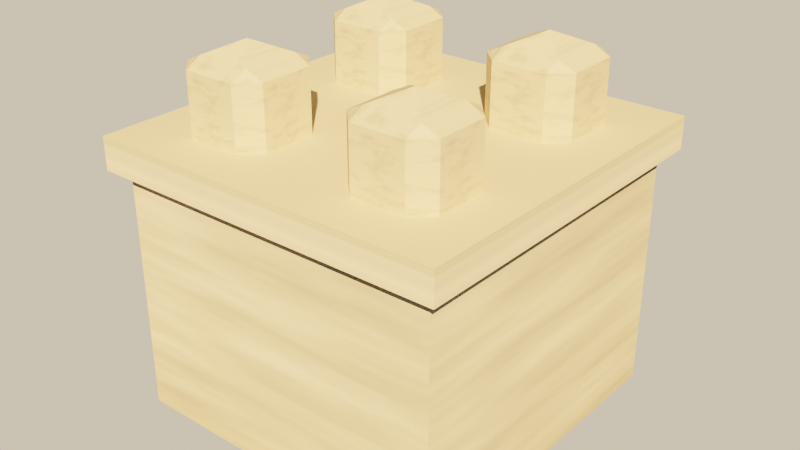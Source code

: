 # Source: source.blend  (saved by Blender 5.2.45; exported with 4.5.12 LTS)
import bpy
from mathutils import Matrix  # noqa: F401  (used for matrix-valued properties, if any)

bpy.ops.wm.read_factory_settings(use_empty=True)
scene = bpy.context.scene
scene.name = 'Scene'

# ---- images (referenced by path relative to the original .blend; pixels are not part of the script)
import os
ASSET_DIR = os.environ.get("B2B_ASSET_DIR", "")  # directory of the original .blend (textures are referenced by path, not embedded)
HERE = os.path.dirname(os.path.abspath(__file__))  # packed textures are extracted next to this script under _unpacked/

def load_image(name, relpath, width, height, colorspace="sRGB"):
    """Load a texture the original file referenced (path relative to the .blend, or extracted next to this script)."""
    p = next((c for c in (os.path.join(HERE, relpath), os.path.join(ASSET_DIR, relpath)) if relpath and os.path.exists(c)), "")
    if p:
        img = bpy.data.images.load(p, check_existing=True)
        img.name = name
    else:  # same state as the original file: an image datablock whose file is absent (Cycles renders it pink)
        img = bpy.data.images.new(name, width, height)
        img.source = "FILE"
        img.filepath = "//" + (relpath or name)
    img.colorspace_settings.name = colorspace
    return img
img_wall_stone_tex = load_image('wall_stone_tex', '_unpacked/wall_stone_tex.6a9fd6d0.png', 512, 512, 'sRGB')
img_deck_stone_tex = load_image('deck_stone_tex', '_unpacked/deck_stone_tex.d178dea0.png', 512, 512, 'sRGB')
img_merlons_stone_tex = load_image('merlons_stone_tex', '_unpacked/merlons_stone_tex.f565c6ee.png', 512, 512, 'sRGB')

# ---- materials (node trees are filled in below, after node groups)
mat_wall_stone = bpy.data.materials.new('wall_stone')
mat_deck_stone = bpy.data.materials.new('deck_stone')
mat_merlons_stone = bpy.data.materials.new('merlons_stone')

# ---- material node trees
mat_wall_stone.use_nodes = True; mat_wall_stone.node_tree.nodes.clear()
_N = mat_wall_stone.node_tree.nodes; _L = mat_wall_stone.node_tree.links
n0 = _N.new('ShaderNodeBsdfPrincipled'); n0.name = 'Principled BSDF'; n0.location = (-200, 100)
n0.inputs[2].default_value = 1.0
n0.inputs[10].default_value = 0.005
n1 = _N.new('ShaderNodeOutputMaterial'); n1.name = 'Material Output'; n1.location = (200, 100)
n2 = _N.new('ShaderNodeTexImage'); n2.name = 'Image Texture'; n2.location = (0, 0)
n2.image = img_wall_stone_tex
_L.new(n0.outputs[0], n1.inputs[0])
_L.new(n2.outputs[0], n0.inputs[0])
n1.is_active_output = True
mat_deck_stone.use_nodes = True; mat_deck_stone.node_tree.nodes.clear()
_N = mat_deck_stone.node_tree.nodes; _L = mat_deck_stone.node_tree.links
n0 = _N.new('ShaderNodeBsdfPrincipled'); n0.name = 'Principled BSDF'; n0.location = (-200, 100)
n0.inputs[2].default_value = 1.0
n0.inputs[10].default_value = 0.005
n1 = _N.new('ShaderNodeOutputMaterial'); n1.name = 'Material Output'; n1.location = (200, 100)
n2 = _N.new('ShaderNodeTexImage'); n2.name = 'Image Texture'; n2.location = (0, 0)
n2.image = img_deck_stone_tex
n3 = _N.new('ShaderNodeMix'); n3.name = 'Mix'; n3.location = (0, 0)
n3.data_type = 'RGBA'
n3.blend_type = 'MULTIPLY'
n3.inputs[0].default_value = 1.0
n3.inputs[6].default_value = (0.807, 0.6724, 0.4342, 1.0)
_L.new(n0.outputs[0], n1.inputs[0])
_L.new(n2.outputs[0], n3.inputs[7])
_L.new(n3.outputs[2], n0.inputs[0])
n1.is_active_output = True
mat_merlons_stone.use_nodes = True; mat_merlons_stone.node_tree.nodes.clear()
_N = mat_merlons_stone.node_tree.nodes; _L = mat_merlons_stone.node_tree.links
n0 = _N.new('ShaderNodeBsdfPrincipled'); n0.name = 'Principled BSDF'; n0.location = (-200, 100)
n0.inputs[2].default_value = 1.0
n0.inputs[10].default_value = 0.005
n1 = _N.new('ShaderNodeOutputMaterial'); n1.name = 'Material Output'; n1.location = (200, 100)
n2 = _N.new('ShaderNodeTexImage'); n2.name = 'Image Texture'; n2.location = (0, 0)
n2.image = img_merlons_stone_tex
n3 = _N.new('ShaderNodeMix'); n3.name = 'Mix'; n3.location = (0, 0)
n3.data_type = 'RGBA'
n3.blend_type = 'MULTIPLY'
n3.inputs[0].default_value = 1.0
n3.inputs[6].default_value = (0.807, 0.6724, 0.4342, 1.0)
_L.new(n0.outputs[0], n1.inputs[0])
_L.new(n2.outputs[0], n3.inputs[7])
_L.new(n3.outputs[2], n0.inputs[0])
n1.is_active_output = True

# ---- world
world_game_world = bpy.data.worlds.new('game_world'); scene.world = world_game_world
world_game_world.use_nodes = True; world_game_world.node_tree.nodes.clear()
_N = world_game_world.node_tree.nodes; _L = world_game_world.node_tree.links
n0 = _N.new('ShaderNodeBackground'); n0.name = 'Background'; n0.location = (-200, 100)
n0.inputs[0].default_value = (0.5149, 0.5457, 0.5079, 1.0)
n0.inputs[1].default_value = 0.16
n1 = _N.new('ShaderNodeOutputWorld'); n1.name = 'World Output'; n1.location = (200, 100)
n2 = _N.new('ShaderNodeBackground'); n2.name = 'Background.001'; n2.location = (0, 0)
n2.inputs[0].default_value = (0.9301, 0.7682, 0.5271, 1.0)
n3 = _N.new('ShaderNodeLightPath'); n3.name = 'Light Path'; n3.location = (0, 0)
n4 = _N.new('ShaderNodeMixShader'); n4.name = 'Mix Shader'; n4.location = (0, 0)
_L.new(n0.outputs[0], n4.inputs[1])
_L.new(n2.outputs[0], n4.inputs[2])
_L.new(n3.outputs[0], n4.inputs[0])
_L.new(n4.outputs[0], n1.inputs[0])
n1.is_active_output = True

# ---- lights
light_game_sun = bpy.data.lights.new('game_sun', 'SUN')
light_game_sun.color = (1.0, 0.6445, 0.3372)
light_game_sun.angle = 0.02
light_game_sun.energy = 13.6

# ---- meshes
me_wall = bpy.data.meshes.new('wall')
me_wall.from_pydata([(-0.46, -0.46, 0.0), (-0.5, -0.5, 0.68), (-0.5, -0.5, 0.75), (-0.46, 0.46, 0.0), (-0.5, 0.5, 0.68), (-0.5, 0.5, 0.75), (0.46, -0.46, 0.0), (0.5, -0.5, 0.68), (0.5, -0.5, 0.75), (0.46, 0.46, 0.0), (0.5, 0.5, 0.68), (0.5, 0.5, 0.75), (-0.46, -0.46, 0.68), (-0.46, 0.46, 0.68), (0.46, 0.46, 0.68), (0.46, -0.46, 0.68)], [], [(3, 0, 12, 13), (9, 3, 13, 14), (15, 6, 9, 14), (12, 0, 6, 15), (3, 9, 6, 0), (1, 2, 5, 4), (4, 5, 11, 10), (10, 11, 8, 7), (7, 8, 2, 1), (12, 1, 4, 10, 7, 15, 14, 13), (7, 1, 12, 15), (11, 5, 2, 8)])
_uv = me_wall.uv_layers.new(name='UVMap')
_uv.uv.foreach_set('vector', [0.46, 0.0, 0.54, 0.0, 0.54, 0.9067, 0.46, 0.9067, 0.46, 0.0, 0.54, 0.0, 0.54, 0.9067, 0.46, 0.9067, 0.54, 0.9067, 0.54, 0.0, 0.46, 0.0, 0.46, 0.9067, 0.54, 0.9067, 0.54, 0.0, 0.46, 0.0, 0.46, 0.9067, 0.54, 0.0, 0.46, 0.0, 0.46, 0.0, 0.54, 0.0, 0.5, 0.9067, 0.5, 1.0, 0.5, 1.0, 0.5, 0.9067, 0.5, 0.9067, 0.5, 1.0, 0.5, 1.0, 0.5, 0.9067, 0.5, 0.9067, 0.5, 1.0, 0.5, 1.0, 0.5, 0.9067, 0.5, 0.9067, 0.5, 1.0, 0.5, 1.0, 0.5, 0.9067, 0.54, 0.9067, 0.5, 0.9067, 0.5, 0.9067, 0.5, 0.9067, 0.5, 0.9067, 0.46, 0.9067, 0.46, 0.9067, 0.54, 0.9067, 0.5, 0.9067, 0.5, 0.9067, 0.54, 0.9067, 0.46, 0.9067, 0.5, 1.0, 0.5, 1.0, 0.5, 1.0, 0.5, 1.0])
me_wall.materials.append(mat_wall_stone)
me_wall.update()
me_deck = bpy.data.meshes.new('deck')
me_deck.from_pydata([(-0.5, -0.5, 0.75), (-0.5, -0.5, 0.77), (-0.5, 0.5, 0.75), (-0.5, 0.5, 0.77), (0.5, -0.5, 0.75), (0.5, -0.5, 0.77), (0.5, 0.5, 0.75), (0.5, 0.5, 0.77)], [], [(0, 1, 3, 2), (2, 3, 7, 6), (6, 7, 5, 4), (4, 5, 1, 0), (2, 6, 4, 0), (7, 3, 1, 5)])
_uv = me_deck.uv_layers.new(name='UVMap')
_uv.uv.foreach_set('vector', [0.5, 0.0, 0.5, 1.0, 0.5, 1.0, 0.5, 0.0, 0.5, 0.0, 0.5, 1.0, 0.5, 1.0, 0.5, 0.0, 0.5, 0.0, 0.5, 1.0, 0.5, 1.0, 0.5, 0.0, 0.5, 0.0, 0.5, 1.0, 0.5, 1.0, 0.5, 0.0, 0.5, 0.0, 0.5, 0.0, 0.5, 0.0, 0.5, 0.0, 0.5, 1.0, 0.5, 1.0, 0.5, 1.0, 0.5, 1.0])
me_deck.materials.append(mat_deck_stone)
me_deck.update()
me_merlons = bpy.data.meshes.new('merlons')
me_merlons.from_pydata([(-0.25, -0.25, 1.0), (-0.25, 0.25, 1.0), (0.25, -0.25, 1.0), (0.25, 0.25, 1.0), (-0.325, -0.375, 0.77), (-0.375, -0.325, 0.77), (-0.375, -0.325, 0.94), (-0.325, -0.375, 0.94), (-0.3277, -0.3277, 0.9627), (-0.375, -0.175, 0.77), (-0.325, -0.125, 0.77), (-0.325, -0.125, 0.94), (-0.375, -0.175, 0.94), (-0.3277, -0.1723, 0.9627), (-0.125, -0.325, 0.77), (-0.175, -0.375, 0.77), (-0.175, -0.375, 0.94), (-0.125, -0.325, 0.94), (-0.1723, -0.3277, 0.9627), (-0.175, -0.125, 0.77), (-0.125, -0.175, 0.77), (-0.125, -0.175, 0.94), (-0.175, -0.125, 0.94), (-0.1723, -0.1723, 0.9627), (-0.325, 0.125, 0.77), (-0.375, 0.175, 0.77), (-0.375, 0.175, 0.94), (-0.325, 0.125, 0.94), (-0.3277, 0.1723, 0.9627), (-0.375, 0.325, 0.77), (-0.325, 0.375, 0.77), (-0.325, 0.375, 0.94), (-0.375, 0.325, 0.94), (-0.3277, 0.3277, 0.9627), (-0.125, 0.175, 0.77), (-0.175, 0.125, 0.77), (-0.175, 0.125, 0.94), (-0.125, 0.175, 0.94), (-0.1723, 0.1723, 0.9627), (-0.175, 0.375, 0.77), (-0.125, 0.325, 0.77), (-0.125, 0.325, 0.94), (-0.175, 0.375, 0.94), (-0.1723, 0.3277, 0.9627), (0.175, -0.375, 0.77), (0.125, -0.325, 0.77), (0.125, -0.325, 0.94), (0.175, -0.375, 0.94), (0.1723, -0.3277, 0.9627), (0.125, -0.175, 0.77), (0.175, -0.125, 0.77), (0.175, -0.125, 0.94), (0.125, -0.175, 0.94), (0.1723, -0.1723, 0.9627), (0.375, -0.325, 0.77), (0.325, -0.375, 0.77), (0.325, -0.375, 0.94), (0.375, -0.325, 0.94), (0.3277, -0.3277, 0.9627), (0.325, -0.125, 0.77), (0.375, -0.175, 0.77), (0.375, -0.175, 0.94), (0.325, -0.125, 0.94), (0.3277, -0.1723, 0.9627), (0.175, 0.125, 0.77), (0.125, 0.175, 0.77), (0.125, 0.175, 0.94), (0.175, 0.125, 0.94), (0.1723, 0.1723, 0.9627), (0.125, 0.325, 0.77), (0.175, 0.375, 0.77), (0.175, 0.375, 0.94), (0.125, 0.325, 0.94), (0.1723, 0.3277, 0.9627), (0.375, 0.175, 0.77), (0.325, 0.125, 0.77), (0.325, 0.125, 0.94), (0.375, 0.175, 0.94), (0.3277, 0.1723, 0.9627), (0.325, 0.375, 0.77), (0.375, 0.325, 0.77), (0.375, 0.325, 0.94), (0.325, 0.375, 0.94), (0.3277, 0.3277, 0.9627)], [], [(6, 7, 8), (11, 12, 13), (16, 17, 18), (21, 22, 23), (26, 27, 28), (31, 32, 33), (36, 37, 38), (41, 42, 43), (46, 47, 48), (51, 52, 53), (56, 57, 58), (61, 62, 63), (66, 67, 68), (71, 72, 73), (76, 77, 78), (81, 82, 83), (4, 7, 6, 5), (11, 10, 9, 12), (21, 20, 19, 22), (16, 15, 14, 17), (24, 27, 26, 25), (31, 30, 29, 32), (41, 40, 39, 42), (36, 35, 34, 37), (44, 47, 46, 45), (51, 50, 49, 52), (61, 60, 59, 62), (56, 55, 54, 57), (64, 67, 66, 65), (71, 70, 69, 72), (81, 80, 79, 82), (76, 75, 74, 77), (9, 10, 19, 20, 14, 15, 4, 5), (5, 6, 12, 9), (15, 16, 7, 4), (8, 7, 16, 18, 0), (13, 12, 6, 8, 0), (10, 11, 22, 19), (23, 22, 11, 13, 0), (20, 21, 17, 14), (18, 17, 21, 23, 0), (29, 30, 39, 40, 34, 35, 24, 25), (25, 26, 32, 29), (35, 36, 27, 24), (28, 27, 36, 38, 1), (33, 32, 26, 28, 1), (30, 31, 42, 39), (43, 42, 31, 33, 1), (40, 41, 37, 34), (38, 37, 41, 43, 1), (49, 50, 59, 60, 54, 55, 44, 45), (45, 46, 52, 49), (55, 56, 47, 44), (48, 47, 56, 58, 2), (53, 52, 46, 48, 2), (50, 51, 62, 59), (63, 62, 51, 53, 2), (60, 61, 57, 54), (58, 57, 61, 63, 2), (69, 70, 79, 80, 74, 75, 64, 65), (65, 66, 72, 69), (75, 76, 67, 64), (68, 67, 76, 78, 3), (73, 72, 66, 68, 3), (70, 71, 82, 79), (83, 82, 71, 73, 3), (80, 81, 77, 74), (78, 77, 81, 83, 3)])
_uv = me_merlons.uv_layers.new(name='UVMap')
_uv.uv.foreach_set('vector', [0.625, 0.7391, 0.675, 0.7391, 0.6723, 0.8379, 0.675, 0.7391, 0.625, 0.7391, 0.6723, 0.8379, 0.825, 0.7391, 0.875, 0.7391, 0.8277, 0.8379, 0.875, 0.7391, 0.825, 0.7391, 0.8277, 0.8379, 0.625, 0.7391, 0.675, 0.7391, 0.6723, 0.8379, 0.675, 0.7391, 0.625, 0.7391, 0.6723, 0.8379, 0.825, 0.7391, 0.875, 0.7391, 0.8277, 0.8379, 0.875, 0.7391, 0.825, 0.7391, 0.8277, 0.8379, 0.125, 0.7391, 0.175, 0.7391, 0.1723, 0.8379, 0.175, 0.7391, 0.125, 0.7391, 0.1723, 0.8379, 0.325, 0.7391, 0.375, 0.7391, 0.3277, 0.8379, 0.375, 0.7391, 0.325, 0.7391, 0.3277, 0.8379, 0.125, 0.7391, 0.175, 0.7391, 0.1723, 0.8379, 0.175, 0.7391, 0.125, 0.7391, 0.1723, 0.8379, 0.325, 0.7391, 0.375, 0.7391, 0.3277, 0.8379, 0.375, 0.7391, 0.325, 0.7391, 0.3277, 0.8379, 0.625, 0.0, 0.625, 0.7391, 0.675, 0.7391, 0.675, 0.0, 0.875, 0.7391, 0.875, 0.0, 0.825, 0.0, 0.825, 0.7391, 0.825, 0.7391, 0.825, 0.0, 0.875, 0.0, 0.875, 0.7391, 0.625, 0.7391, 0.625, 0.0, 0.675, 0.0, 0.675, 0.7391, 0.125, 0.0, 0.125, 0.7391, 0.175, 0.7391, 0.175, 0.0, 0.375, 0.7391, 0.375, 0.0, 0.325, 0.0, 0.325, 0.7391, 0.325, 0.7391, 0.325, 0.0, 0.375, 0.0, 0.375, 0.7391, 0.125, 0.7391, 0.125, 0.0, 0.175, 0.0, 0.175, 0.7391, 0.625, 0.0, 0.625, 0.7391, 0.675, 0.7391, 0.675, 0.0, 0.875, 0.7391, 0.875, 0.0, 0.825, 0.0, 0.825, 0.7391, 0.825, 0.7391, 0.825, 0.0, 0.875, 0.0, 0.875, 0.7391, 0.625, 0.7391, 0.625, 0.0, 0.675, 0.0, 0.675, 0.7391, 0.125, 0.0, 0.125, 0.7391, 0.175, 0.7391, 0.175, 0.0, 0.375, 0.7391, 0.375, 0.0, 0.325, 0.0, 0.325, 0.7391, 0.325, 0.7391, 0.325, 0.0, 0.375, 0.0, 0.375, 0.7391, 0.125, 0.7391, 0.125, 0.0, 0.175, 0.0, 0.175, 0.7391, 0.625, 0.0, 0.675, 0.0, 0.825, 0.0, 0.875, 0.0, 0.875, 0.0, 0.825, 0.0, 0.675, 0.0, 0.625, 0.0, 0.675, 0.0, 0.675, 0.7391, 0.825, 0.7391, 0.825, 0.0, 0.825, 0.0, 0.825, 0.7391, 0.675, 0.7391, 0.675, 0.0, 0.6723, 0.8379, 0.675, 0.7391, 0.825, 0.7391, 0.8277, 0.8379, 0.75, 1.0, 0.6723, 0.8379, 0.625, 0.7391, 0.625, 0.7391, 0.6723, 0.8379, 0.75, 1.0, 0.675, 0.0, 0.675, 0.7391, 0.825, 0.7391, 0.825, 0.0, 0.8277, 0.8379, 0.825, 0.7391, 0.675, 0.7391, 0.6723, 0.8379, 0.75, 1.0, 0.825, 0.0, 0.825, 0.7391, 0.675, 0.7391, 0.675, 0.0, 0.8277, 0.8379, 0.875, 0.7391, 0.875, 0.7391, 0.8277, 0.8379, 0.75, 1.0, 0.625, 0.0, 0.675, 0.0, 0.825, 0.0, 0.875, 0.0, 0.875, 0.0, 0.825, 0.0, 0.675, 0.0, 0.625, 0.0, 0.175, 0.0, 0.175, 0.7391, 0.325, 0.7391, 0.325, 0.0, 0.825, 0.0, 0.825, 0.7391, 0.675, 0.7391, 0.675, 0.0, 0.6723, 0.8379, 0.675, 0.7391, 0.825, 0.7391, 0.8277, 0.8379, 0.75, 1.0, 0.6723, 0.8379, 0.625, 0.7391, 0.625, 0.7391, 0.6723, 0.8379, 0.75, 1.0, 0.675, 0.0, 0.675, 0.7391, 0.825, 0.7391, 0.825, 0.0, 0.8277, 0.8379, 0.825, 0.7391, 0.675, 0.7391, 0.6723, 0.8379, 0.75, 1.0, 0.325, 0.0, 0.325, 0.7391, 0.175, 0.7391, 0.175, 0.0, 0.8277, 0.8379, 0.875, 0.7391, 0.875, 0.7391, 0.8277, 0.8379, 0.75, 1.0, 0.125, 0.0, 0.175, 0.0, 0.325, 0.0, 0.375, 0.0, 0.375, 0.0, 0.325, 0.0, 0.175, 0.0, 0.125, 0.0, 0.675, 0.0, 0.675, 0.7391, 0.825, 0.7391, 0.825, 0.0, 0.325, 0.0, 0.325, 0.7391, 0.175, 0.7391, 0.175, 0.0, 0.1723, 0.8379, 0.175, 0.7391, 0.325, 0.7391, 0.3277, 0.8379, 0.25, 1.0, 0.1723, 0.8379, 0.125, 0.7391, 0.125, 0.7391, 0.1723, 0.8379, 0.25, 1.0, 0.175, 0.0, 0.175, 0.7391, 0.325, 0.7391, 0.325, 0.0, 0.3277, 0.8379, 0.325, 0.7391, 0.175, 0.7391, 0.1723, 0.8379, 0.25, 1.0, 0.825, 0.0, 0.825, 0.7391, 0.675, 0.7391, 0.675, 0.0, 0.3277, 0.8379, 0.375, 0.7391, 0.375, 0.7391, 0.3277, 0.8379, 0.25, 1.0, 0.125, 0.0, 0.175, 0.0, 0.325, 0.0, 0.375, 0.0, 0.375, 0.0, 0.325, 0.0, 0.175, 0.0, 0.125, 0.0, 0.175, 0.0, 0.175, 0.7391, 0.325, 0.7391, 0.325, 0.0, 0.325, 0.0, 0.325, 0.7391, 0.175, 0.7391, 0.175, 0.0, 0.1723, 0.8379, 0.175, 0.7391, 0.325, 0.7391, 0.3277, 0.8379, 0.25, 1.0, 0.1723, 0.8379, 0.125, 0.7391, 0.125, 0.7391, 0.1723, 0.8379, 0.25, 1.0, 0.175, 0.0, 0.175, 0.7391, 0.325, 0.7391, 0.325, 0.0, 0.3277, 0.8379, 0.325, 0.7391, 0.175, 0.7391, 0.1723, 0.8379, 0.25, 1.0, 0.325, 0.0, 0.325, 0.7391, 0.175, 0.7391, 0.175, 0.0, 0.3277, 0.8379, 0.375, 0.7391, 0.375, 0.7391, 0.3277, 0.8379, 0.25, 1.0])
me_merlons.materials.append(mat_merlons_stone)
me_merlons.update()

# ---- objects
ob_wall = bpy.data.objects.new('wall', me_wall)
ob_deck = bpy.data.objects.new('deck', me_deck)
ob_merlons = bpy.data.objects.new('merlons', me_merlons)
ob_game_sun = bpy.data.objects.new('game_sun', light_game_sun)

# ---- transforms, parenting, visibility, modifiers, constraints
ob_wall.location = (0.0, 0.0, 0.0)
ob_deck.location = (0.0, 0.0, 0.0)
ob_merlons.location = (0.0, 0.0, 0.0)
ob_game_sun.location = (0.0, 0.0, 0.0)
ob_game_sun.rotation_euler = (0.9076, 3.002e-09, 0.6981)

# ---- collection membership
scene.collection.objects.link(ob_wall)
scene.collection.objects.link(ob_deck)
scene.collection.objects.link(ob_merlons)
scene.collection.objects.link(ob_game_sun)

# ---- scene / render settings (as saved in the file)
scene.frame_start = 1; scene.frame_end = 250; scene.frame_set(1)
scene.render.engine = 'BLENDER_EEVEE_NEXT'
scene.render.resolution_x = 1280
scene.render.resolution_y = 720
scene.render.bake_bias = 0.0
scene.render.bake_samples = 0
scene.render.compositor_device = 'GPU'
scene.eevee.use_volume_custom_range = False
scene.eevee.fast_gi_thickness_near = 0.1
scene.eevee.fast_gi_thickness_far = 0.0
scene.eevee.ray_tracing_options.screen_trace_thickness = 0.1
scene.view_settings.view_transform = 'Filmic'
scene.view_settings.exposure = -0.04394
bpy.context.view_layer.update()

# ---- added for rendering (the .blend has no active camera): camera
cam_auto = bpy.data.cameras.new('AutoCamera')
cam_auto.lens = 50.0
cam_auto.sensor_width = 36.0
cam_auto.clip_end = 1000.0
ob_auto_camera = bpy.data.objects.new('AutoCamera', cam_auto)
scene.collection.objects.link(ob_auto_camera)
ob_auto_camera.location = (1.60254, -1.92304, 1.78203)
ob_auto_camera.rotation_euler = (1.09748, -7.21219e-08, 0.694738)
scene.camera = ob_auto_camera
bpy.context.view_layer.update()
